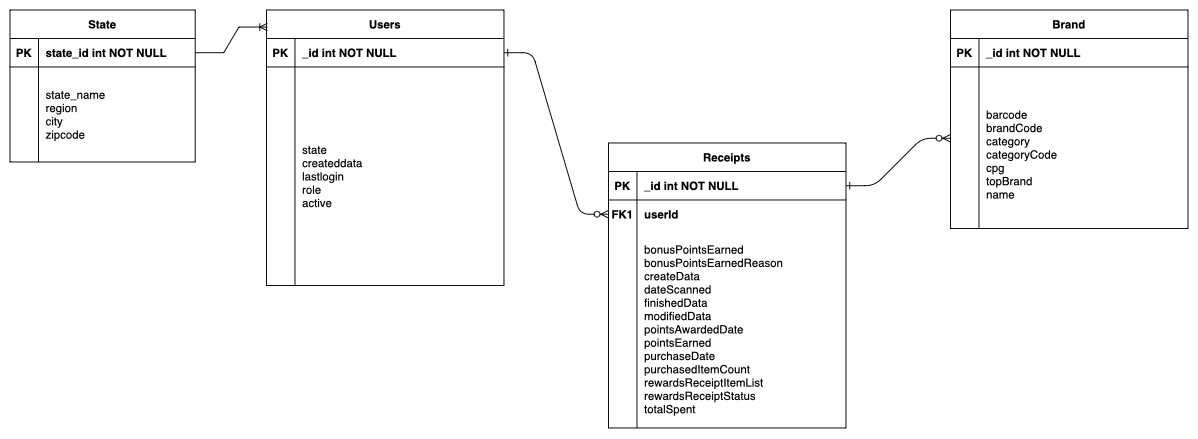

The diagram above was exported from draw.io. Its source (the exported page's mxGraphModel, read from the mxfile embedded in the PNG):
<mxGraphModel dx="2057" dy="814" grid="1" gridSize="10" guides="1" tooltips="1" connect="1" arrows="1" fold="1" page="1" pageScale="1" pageWidth="850" pageHeight="1100" math="0" shadow="0" extFonts="Permanent Marker^https://fonts.googleapis.com/css?family=Permanent+Marker">
  <root>
    <mxCell id="0" />
    <mxCell id="1" parent="0" />
    <mxCell id="C-vyLk0tnHw3VtMMgP7b-1" value="" style="edgeStyle=entityRelationEdgeStyle;endArrow=ERzeroToMany;startArrow=ERone;endFill=1;startFill=0;" parent="1" source="C-vyLk0tnHw3VtMMgP7b-24" target="C-vyLk0tnHw3VtMMgP7b-6" edge="1">
      <mxGeometry width="100" height="100" relative="1" as="geometry">
        <mxPoint x="340" y="720" as="sourcePoint" />
        <mxPoint x="440" y="620" as="targetPoint" />
      </mxGeometry>
    </mxCell>
    <mxCell id="C-vyLk0tnHw3VtMMgP7b-12" value="" style="edgeStyle=entityRelationEdgeStyle;endArrow=ERzeroToMany;startArrow=ERone;endFill=1;startFill=0;" parent="1" source="C-vyLk0tnHw3VtMMgP7b-3" target="C-vyLk0tnHw3VtMMgP7b-17" edge="1">
      <mxGeometry width="100" height="100" relative="1" as="geometry">
        <mxPoint x="400" y="180" as="sourcePoint" />
        <mxPoint x="460" y="205" as="targetPoint" />
      </mxGeometry>
    </mxCell>
    <mxCell id="C-vyLk0tnHw3VtMMgP7b-2" value="Receipts" style="shape=table;startSize=30;container=1;collapsible=1;childLayout=tableLayout;fixedRows=1;rowLines=0;fontStyle=1;align=center;resizeLast=1;" parent="1" vertex="1">
      <mxGeometry x="390" y="390" width="250" height="300" as="geometry" />
    </mxCell>
    <mxCell id="C-vyLk0tnHw3VtMMgP7b-3" value="" style="shape=partialRectangle;collapsible=0;dropTarget=0;pointerEvents=0;fillColor=none;points=[[0,0.5],[1,0.5]];portConstraint=eastwest;top=0;left=0;right=0;bottom=1;" parent="C-vyLk0tnHw3VtMMgP7b-2" vertex="1">
      <mxGeometry y="30" width="250" height="30" as="geometry" />
    </mxCell>
    <mxCell id="C-vyLk0tnHw3VtMMgP7b-4" value="PK" style="shape=partialRectangle;overflow=hidden;connectable=0;fillColor=none;top=0;left=0;bottom=0;right=0;fontStyle=1;" parent="C-vyLk0tnHw3VtMMgP7b-3" vertex="1">
      <mxGeometry width="30" height="30" as="geometry">
        <mxRectangle width="30" height="30" as="alternateBounds" />
      </mxGeometry>
    </mxCell>
    <mxCell id="C-vyLk0tnHw3VtMMgP7b-5" value="_id int NOT NULL " style="shape=partialRectangle;overflow=hidden;connectable=0;fillColor=none;top=0;left=0;bottom=0;right=0;align=left;spacingLeft=6;fontStyle=1;" parent="C-vyLk0tnHw3VtMMgP7b-3" vertex="1">
      <mxGeometry x="30" width="220" height="30" as="geometry">
        <mxRectangle width="220" height="30" as="alternateBounds" />
      </mxGeometry>
    </mxCell>
    <mxCell id="C-vyLk0tnHw3VtMMgP7b-6" value="" style="shape=partialRectangle;collapsible=0;dropTarget=0;pointerEvents=0;fillColor=none;points=[[0,0.5],[1,0.5]];portConstraint=eastwest;top=0;left=0;right=0;bottom=0;" parent="C-vyLk0tnHw3VtMMgP7b-2" vertex="1">
      <mxGeometry y="60" width="250" height="30" as="geometry" />
    </mxCell>
    <mxCell id="C-vyLk0tnHw3VtMMgP7b-7" value="FK1" style="shape=partialRectangle;overflow=hidden;connectable=0;fillColor=none;top=0;left=0;bottom=0;right=0;fontStyle=1" parent="C-vyLk0tnHw3VtMMgP7b-6" vertex="1">
      <mxGeometry width="30" height="30" as="geometry">
        <mxRectangle width="30" height="30" as="alternateBounds" />
      </mxGeometry>
    </mxCell>
    <mxCell id="C-vyLk0tnHw3VtMMgP7b-8" value="userId" style="shape=partialRectangle;overflow=hidden;connectable=0;fillColor=none;top=0;left=0;bottom=0;right=0;align=left;spacingLeft=6;fontStyle=1" parent="C-vyLk0tnHw3VtMMgP7b-6" vertex="1">
      <mxGeometry x="30" width="220" height="30" as="geometry">
        <mxRectangle width="220" height="30" as="alternateBounds" />
      </mxGeometry>
    </mxCell>
    <mxCell id="C-vyLk0tnHw3VtMMgP7b-9" value="" style="shape=partialRectangle;collapsible=0;dropTarget=0;pointerEvents=0;fillColor=none;points=[[0,0.5],[1,0.5]];portConstraint=eastwest;top=0;left=0;right=0;bottom=0;" parent="C-vyLk0tnHw3VtMMgP7b-2" vertex="1">
      <mxGeometry y="90" width="250" height="210" as="geometry" />
    </mxCell>
    <mxCell id="C-vyLk0tnHw3VtMMgP7b-10" value="" style="shape=partialRectangle;overflow=hidden;connectable=0;fillColor=none;top=0;left=0;bottom=0;right=0;" parent="C-vyLk0tnHw3VtMMgP7b-9" vertex="1">
      <mxGeometry width="30" height="210" as="geometry">
        <mxRectangle width="30" height="210" as="alternateBounds" />
      </mxGeometry>
    </mxCell>
    <mxCell id="C-vyLk0tnHw3VtMMgP7b-11" value="&#10;bonusPointsEarned&#10;bonusPointsEarnedReason&#10;createData&#10;dateScanned&#10;finishedData&#10;modifiedData&#10;pointsAwardedDate&#10;pointsEarned&#10;purchaseDate&#10;purchasedItemCount&#10;rewardsReceiptItemList&#10;rewardsReceiptStatus&#10;totalSpent&#10;" style="shape=partialRectangle;overflow=hidden;connectable=0;fillColor=none;top=0;left=0;bottom=0;right=0;align=left;spacingLeft=6;" parent="C-vyLk0tnHw3VtMMgP7b-9" vertex="1">
      <mxGeometry x="30" width="220" height="210" as="geometry">
        <mxRectangle width="220" height="210" as="alternateBounds" />
      </mxGeometry>
    </mxCell>
    <mxCell id="C-vyLk0tnHw3VtMMgP7b-13" value="Brand" style="shape=table;startSize=30;container=1;collapsible=1;childLayout=tableLayout;fixedRows=1;rowLines=0;fontStyle=1;align=center;resizeLast=1;" parent="1" vertex="1">
      <mxGeometry x="750" y="250" width="250" height="230" as="geometry" />
    </mxCell>
    <mxCell id="C-vyLk0tnHw3VtMMgP7b-14" value="" style="shape=partialRectangle;collapsible=0;dropTarget=0;pointerEvents=0;fillColor=none;points=[[0,0.5],[1,0.5]];portConstraint=eastwest;top=0;left=0;right=0;bottom=1;" parent="C-vyLk0tnHw3VtMMgP7b-13" vertex="1">
      <mxGeometry y="30" width="250" height="30" as="geometry" />
    </mxCell>
    <mxCell id="C-vyLk0tnHw3VtMMgP7b-15" value="PK" style="shape=partialRectangle;overflow=hidden;connectable=0;fillColor=none;top=0;left=0;bottom=0;right=0;fontStyle=1;" parent="C-vyLk0tnHw3VtMMgP7b-14" vertex="1">
      <mxGeometry width="30" height="30" as="geometry">
        <mxRectangle width="30" height="30" as="alternateBounds" />
      </mxGeometry>
    </mxCell>
    <mxCell id="C-vyLk0tnHw3VtMMgP7b-16" value="_id int NOT NULL " style="shape=partialRectangle;overflow=hidden;connectable=0;fillColor=none;top=0;left=0;bottom=0;right=0;align=left;spacingLeft=6;fontStyle=1;" parent="C-vyLk0tnHw3VtMMgP7b-14" vertex="1">
      <mxGeometry x="30" width="220" height="30" as="geometry">
        <mxRectangle width="220" height="30" as="alternateBounds" />
      </mxGeometry>
    </mxCell>
    <mxCell id="C-vyLk0tnHw3VtMMgP7b-17" value="" style="shape=partialRectangle;collapsible=0;dropTarget=0;pointerEvents=0;fillColor=none;points=[[0,0.5],[1,0.5]];portConstraint=eastwest;top=0;left=0;right=0;bottom=0;" parent="C-vyLk0tnHw3VtMMgP7b-13" vertex="1">
      <mxGeometry y="60" width="250" height="150" as="geometry" />
    </mxCell>
    <mxCell id="C-vyLk0tnHw3VtMMgP7b-18" value="" style="shape=partialRectangle;overflow=hidden;connectable=0;fillColor=none;top=0;left=0;bottom=0;right=0;" parent="C-vyLk0tnHw3VtMMgP7b-17" vertex="1">
      <mxGeometry width="30" height="150" as="geometry">
        <mxRectangle width="30" height="150" as="alternateBounds" />
      </mxGeometry>
    </mxCell>
    <mxCell id="C-vyLk0tnHw3VtMMgP7b-19" value="&#10;&#10;&#10;barcode&#10;brandCode&#10;category&#10;categoryCode&#10;cpg&#10;topBrand&#10;name&#10;&#10;" style="shape=partialRectangle;overflow=hidden;connectable=0;fillColor=none;top=0;left=0;bottom=0;right=0;align=left;spacingLeft=6;" parent="C-vyLk0tnHw3VtMMgP7b-17" vertex="1">
      <mxGeometry x="30" width="220" height="150" as="geometry">
        <mxRectangle width="220" height="150" as="alternateBounds" />
      </mxGeometry>
    </mxCell>
    <mxCell id="C-vyLk0tnHw3VtMMgP7b-20" value="" style="shape=partialRectangle;collapsible=0;dropTarget=0;pointerEvents=0;fillColor=none;points=[[0,0.5],[1,0.5]];portConstraint=eastwest;top=0;left=0;right=0;bottom=0;" parent="C-vyLk0tnHw3VtMMgP7b-13" vertex="1">
      <mxGeometry y="210" width="250" height="20" as="geometry" />
    </mxCell>
    <mxCell id="C-vyLk0tnHw3VtMMgP7b-21" value="" style="shape=partialRectangle;overflow=hidden;connectable=0;fillColor=none;top=0;left=0;bottom=0;right=0;" parent="C-vyLk0tnHw3VtMMgP7b-20" vertex="1">
      <mxGeometry width="30" height="20" as="geometry">
        <mxRectangle width="30" height="20" as="alternateBounds" />
      </mxGeometry>
    </mxCell>
    <mxCell id="C-vyLk0tnHw3VtMMgP7b-22" value="" style="shape=partialRectangle;overflow=hidden;connectable=0;fillColor=none;top=0;left=0;bottom=0;right=0;align=left;spacingLeft=6;" parent="C-vyLk0tnHw3VtMMgP7b-20" vertex="1">
      <mxGeometry x="30" width="220" height="20" as="geometry">
        <mxRectangle width="220" height="20" as="alternateBounds" />
      </mxGeometry>
    </mxCell>
    <mxCell id="C-vyLk0tnHw3VtMMgP7b-23" value="Users" style="shape=table;startSize=30;container=1;collapsible=1;childLayout=tableLayout;fixedRows=1;rowLines=0;fontStyle=1;align=center;resizeLast=1;" parent="1" vertex="1">
      <mxGeometry x="30" y="250" width="250" height="290" as="geometry" />
    </mxCell>
    <mxCell id="C-vyLk0tnHw3VtMMgP7b-24" value="" style="shape=partialRectangle;collapsible=0;dropTarget=0;pointerEvents=0;fillColor=none;points=[[0,0.5],[1,0.5]];portConstraint=eastwest;top=0;left=0;right=0;bottom=1;" parent="C-vyLk0tnHw3VtMMgP7b-23" vertex="1">
      <mxGeometry y="30" width="250" height="30" as="geometry" />
    </mxCell>
    <mxCell id="C-vyLk0tnHw3VtMMgP7b-25" value="PK" style="shape=partialRectangle;overflow=hidden;connectable=0;fillColor=none;top=0;left=0;bottom=0;right=0;fontStyle=1;" parent="C-vyLk0tnHw3VtMMgP7b-24" vertex="1">
      <mxGeometry width="30" height="30" as="geometry">
        <mxRectangle width="30" height="30" as="alternateBounds" />
      </mxGeometry>
    </mxCell>
    <mxCell id="C-vyLk0tnHw3VtMMgP7b-26" value="_id int NOT NULL" style="shape=partialRectangle;overflow=hidden;connectable=0;fillColor=none;top=0;left=0;bottom=0;right=0;align=left;spacingLeft=6;fontStyle=1;" parent="C-vyLk0tnHw3VtMMgP7b-24" vertex="1">
      <mxGeometry x="30" width="220" height="30" as="geometry">
        <mxRectangle width="220" height="30" as="alternateBounds" />
      </mxGeometry>
    </mxCell>
    <mxCell id="C-vyLk0tnHw3VtMMgP7b-27" value="" style="shape=partialRectangle;collapsible=0;dropTarget=0;pointerEvents=0;fillColor=none;points=[[0,0.5],[1,0.5]];portConstraint=eastwest;top=0;left=0;right=0;bottom=0;" parent="C-vyLk0tnHw3VtMMgP7b-23" vertex="1">
      <mxGeometry y="60" width="250" height="230" as="geometry" />
    </mxCell>
    <mxCell id="C-vyLk0tnHw3VtMMgP7b-28" value="" style="shape=partialRectangle;overflow=hidden;connectable=0;fillColor=none;top=0;left=0;bottom=0;right=0;" parent="C-vyLk0tnHw3VtMMgP7b-27" vertex="1">
      <mxGeometry width="30" height="230" as="geometry">
        <mxRectangle width="30" height="230" as="alternateBounds" />
      </mxGeometry>
    </mxCell>
    <mxCell id="C-vyLk0tnHw3VtMMgP7b-29" value="state&#10;createddata&#10;lastlogin&#10;role&#10;active" style="shape=partialRectangle;overflow=hidden;connectable=0;fillColor=none;top=0;left=0;bottom=0;right=0;align=left;spacingLeft=6;" parent="C-vyLk0tnHw3VtMMgP7b-27" vertex="1">
      <mxGeometry x="30" width="220" height="230" as="geometry">
        <mxRectangle width="220" height="230" as="alternateBounds" />
      </mxGeometry>
    </mxCell>
    <mxCell id="vUySHcp0F5wfSA7wAFFT-2" value="State" style="shape=table;startSize=30;container=1;collapsible=1;childLayout=tableLayout;fixedRows=1;rowLines=0;fontStyle=1;align=center;resizeLast=1;" vertex="1" parent="1">
      <mxGeometry x="-240" y="250" width="195" height="160" as="geometry" />
    </mxCell>
    <mxCell id="vUySHcp0F5wfSA7wAFFT-3" value="" style="shape=partialRectangle;collapsible=0;dropTarget=0;pointerEvents=0;fillColor=none;points=[[0,0.5],[1,0.5]];portConstraint=eastwest;top=0;left=0;right=0;bottom=1;" vertex="1" parent="vUySHcp0F5wfSA7wAFFT-2">
      <mxGeometry y="30" width="195" height="30" as="geometry" />
    </mxCell>
    <mxCell id="vUySHcp0F5wfSA7wAFFT-4" value="PK" style="shape=partialRectangle;overflow=hidden;connectable=0;fillColor=none;top=0;left=0;bottom=0;right=0;fontStyle=1;" vertex="1" parent="vUySHcp0F5wfSA7wAFFT-3">
      <mxGeometry width="30" height="30" as="geometry">
        <mxRectangle width="30" height="30" as="alternateBounds" />
      </mxGeometry>
    </mxCell>
    <mxCell id="vUySHcp0F5wfSA7wAFFT-5" value="state_id int NOT NULL" style="shape=partialRectangle;overflow=hidden;connectable=0;fillColor=none;top=0;left=0;bottom=0;right=0;align=left;spacingLeft=6;fontStyle=1;" vertex="1" parent="vUySHcp0F5wfSA7wAFFT-3">
      <mxGeometry x="30" width="165" height="30" as="geometry">
        <mxRectangle width="165" height="30" as="alternateBounds" />
      </mxGeometry>
    </mxCell>
    <mxCell id="vUySHcp0F5wfSA7wAFFT-6" value="" style="shape=partialRectangle;collapsible=0;dropTarget=0;pointerEvents=0;fillColor=none;points=[[0,0.5],[1,0.5]];portConstraint=eastwest;top=0;left=0;right=0;bottom=0;" vertex="1" parent="vUySHcp0F5wfSA7wAFFT-2">
      <mxGeometry y="60" width="195" height="100" as="geometry" />
    </mxCell>
    <mxCell id="vUySHcp0F5wfSA7wAFFT-7" value="" style="shape=partialRectangle;overflow=hidden;connectable=0;fillColor=none;top=0;left=0;bottom=0;right=0;" vertex="1" parent="vUySHcp0F5wfSA7wAFFT-6">
      <mxGeometry width="30" height="100" as="geometry">
        <mxRectangle width="30" height="100" as="alternateBounds" />
      </mxGeometry>
    </mxCell>
    <mxCell id="vUySHcp0F5wfSA7wAFFT-8" value="state_name&#10;region&#10;city&#10;zipcode" style="shape=partialRectangle;overflow=hidden;connectable=0;fillColor=none;top=0;left=0;bottom=0;right=0;align=left;spacingLeft=6;" vertex="1" parent="vUySHcp0F5wfSA7wAFFT-6">
      <mxGeometry x="30" width="165" height="100" as="geometry">
        <mxRectangle width="165" height="100" as="alternateBounds" />
      </mxGeometry>
    </mxCell>
    <mxCell id="vUySHcp0F5wfSA7wAFFT-9" value="" style="edgeStyle=entityRelationEdgeStyle;fontSize=12;html=1;endArrow=ERoneToMany;rounded=0;entryX=0.004;entryY=0.062;entryDx=0;entryDy=0;entryPerimeter=0;exitX=1;exitY=0.5;exitDx=0;exitDy=0;" edge="1" parent="1" source="vUySHcp0F5wfSA7wAFFT-3" target="C-vyLk0tnHw3VtMMgP7b-23">
      <mxGeometry width="100" height="100" relative="1" as="geometry">
        <mxPoint x="-100" y="470" as="sourcePoint" />
        <mxPoint y="370" as="targetPoint" />
      </mxGeometry>
    </mxCell>
  </root>
</mxGraphModel>